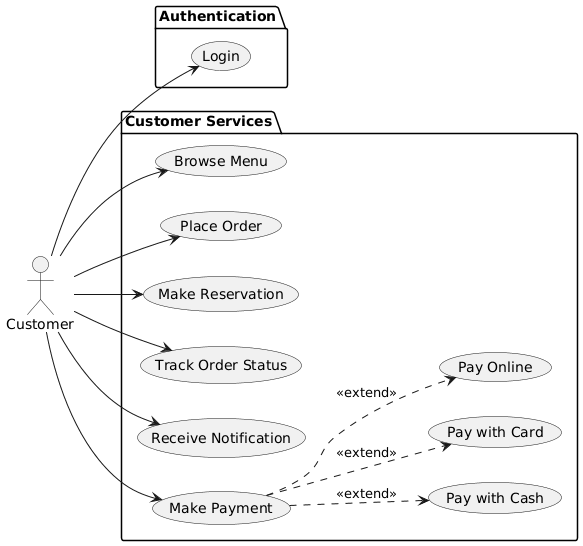

The diagram above was rendered by PlantUML. Its source (embedded in the PNG):
@startuml
left to right direction
actor Customer
package "Authentication" {
  usecase "Login" as Login
}
package "Customer Services" {
  usecase "Browse Menu" as BrowseMenu
  usecase "Place Order" as PlaceOrder
  usecase "Make Reservation" as MakeReservation
  usecase "Track Order Status" as TrackOrder
  usecase "Receive Notification" as ReceiveNotification
  usecase "Make Payment" as MakePayment
  usecase "Pay with Cash" as PayCash
  usecase "Pay with Card" as PayCard
  usecase "Pay Online" as PayOnline
}

Customer --> Login
Customer --> BrowseMenu
Customer --> PlaceOrder
Customer --> MakeReservation
Customer --> TrackOrder
Customer --> ReceiveNotification
Customer --> MakePayment
MakePayment ..> PayCash : <<extend>>
MakePayment ..> PayCard : <<extend>>
MakePayment ..> PayOnline : <<extend>>
@enduml